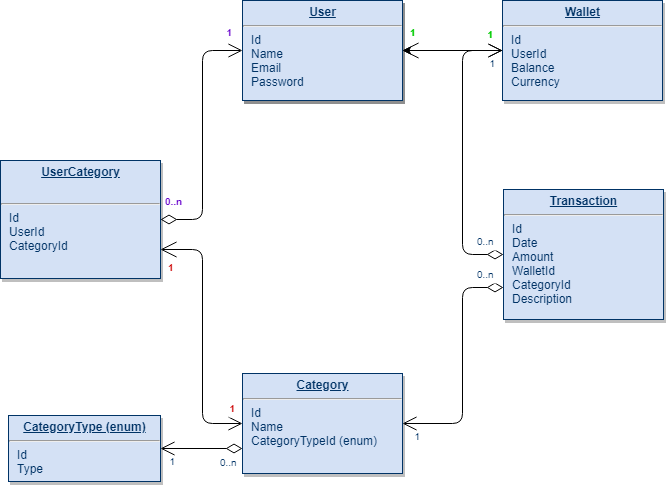

The diagram above was exported from draw.io. Its source (the exported page's mxGraphModel, read from the mxfile embedded in the PNG):
<mxGraphModel dx="1394" dy="806" grid="1" gridSize="10" guides="1" tooltips="1" connect="1" arrows="1" fold="1" page="1" pageScale="1" pageWidth="826" pageHeight="1169" background="#ffffff" math="0" shadow="0">
  <root>
    <mxCell id="0" />
    <mxCell id="1" parent="0" />
    <mxCell id="21" value="&lt;p style=&quot;margin: 0px ; margin-top: 4px ; text-align: center ; text-decoration: underline&quot;&gt;&lt;strong&gt;User&lt;/strong&gt;&lt;/p&gt;&lt;hr&gt;&lt;p style=&quot;margin: 0px 0px 0px 8px ; font-size: 5px&quot;&gt;&lt;br&gt;&lt;/p&gt;&lt;p style=&quot;margin: 0px ; margin-left: 8px&quot;&gt;Id&lt;/p&gt;&lt;p style=&quot;margin: 0px ; margin-left: 8px&quot;&gt;Name&lt;br&gt;&lt;/p&gt;&lt;p style=&quot;margin: 0px ; margin-left: 8px&quot;&gt;Email&lt;/p&gt;&lt;p style=&quot;margin: 0px ; margin-left: 8px&quot;&gt;Password&lt;/p&gt;" style="verticalAlign=top;align=left;overflow=fill;fontSize=12;fontFamily=Helvetica;html=1;strokeColor=#003366;shadow=1;fillColor=#D4E1F5;fontColor=#003366" parent="1" vertex="1">
      <mxGeometry x="320" y="122" width="160" height="100" as="geometry" />
    </mxCell>
    <mxCell id="7CQodm6ZTuSwwQTftm36-25" value="" style="edgeStyle=orthogonalEdgeStyle;rounded=0;orthogonalLoop=1;jettySize=auto;html=1;" parent="1" source="24" target="7CQodm6ZTuSwwQTftm36-24" edge="1">
      <mxGeometry relative="1" as="geometry" />
    </mxCell>
    <mxCell id="24" value="&lt;p style=&quot;margin: 0px ; margin-top: 4px ; text-align: center ; text-decoration: underline&quot;&gt;&lt;strong&gt;Wallet&lt;/strong&gt;&lt;/p&gt;&lt;hr&gt;&lt;p style=&quot;margin: 0px ; margin-left: 8px&quot;&gt;Id&lt;/p&gt;&lt;p style=&quot;margin: 0px ; margin-left: 8px&quot;&gt;UserId&lt;br&gt;&lt;/p&gt;&lt;p style=&quot;margin: 0px ; margin-left: 8px&quot;&gt;Balance&lt;/p&gt;&lt;p style=&quot;margin: 0px ; margin-left: 8px&quot;&gt;Currency&lt;/p&gt;" style="verticalAlign=top;align=left;overflow=fill;fontSize=12;fontFamily=Helvetica;html=1;strokeColor=#003366;shadow=1;fillColor=#D4E1F5;fontColor=#003366" parent="1" vertex="1">
      <mxGeometry x="580" y="122" width="160" height="100" as="geometry" />
    </mxCell>
    <mxCell id="7CQodm6ZTuSwwQTftm36-24" value="&lt;p style=&quot;margin: 0px ; margin-top: 4px ; text-align: center ; text-decoration: underline&quot;&gt;&lt;strong&gt;User&lt;/strong&gt;&lt;/p&gt;&lt;hr&gt;&lt;p style=&quot;margin: 0px ; margin-left: 8px&quot;&gt;Id&lt;/p&gt;&lt;p style=&quot;margin: 0px ; margin-left: 8px&quot;&gt;Name&lt;br&gt;&lt;/p&gt;&lt;p style=&quot;margin: 0px ; margin-left: 8px&quot;&gt;Email&lt;/p&gt;&lt;p style=&quot;margin: 0px ; margin-left: 8px&quot;&gt;Password&lt;/p&gt;" style="verticalAlign=top;align=left;overflow=fill;fontSize=12;fontFamily=Helvetica;html=1;strokeColor=#003366;shadow=1;fillColor=#D4E1F5;fontColor=#003366" parent="1" vertex="1">
      <mxGeometry x="320" y="122" width="160" height="100" as="geometry" />
    </mxCell>
    <mxCell id="zuMPwOJLiNdaOmrToeNd-92" value="" style="endArrow=open;endSize=12;startArrow=open;startSize=14;startFill=0;edgeStyle=orthogonalEdgeStyle;exitX=1;exitY=0.5;exitDx=0;exitDy=0;entryX=0;entryY=0.5;entryDx=0;entryDy=0;" parent="1" source="21" target="24" edge="1">
      <mxGeometry x="529.3599999999999" y="210" as="geometry">
        <mxPoint x="590" y="90" as="sourcePoint" />
        <mxPoint x="560" y="172" as="targetPoint" />
        <Array as="points" />
      </mxGeometry>
    </mxCell>
    <mxCell id="zuMPwOJLiNdaOmrToeNd-93" value="1" style="resizable=0;align=left;verticalAlign=top;labelBackgroundColor=#ffffff;fontSize=10;strokeColor=#003366;shadow=1;fillColor=#D4E1F5;fontColor=#00CC00;fontStyle=1" parent="zuMPwOJLiNdaOmrToeNd-92" connectable="0" vertex="1">
      <mxGeometry x="-1" relative="1" as="geometry">
        <mxPoint x="5" y="-31" as="offset" />
      </mxGeometry>
    </mxCell>
    <mxCell id="zuMPwOJLiNdaOmrToeNd-94" value="1" style="resizable=0;align=right;verticalAlign=top;labelBackgroundColor=#ffffff;fontSize=10;strokeColor=#003366;shadow=1;fillColor=#D4E1F5;fontColor=#00CC00;spacing=2;fontStyle=1" parent="zuMPwOJLiNdaOmrToeNd-92" connectable="0" vertex="1">
      <mxGeometry x="1" relative="1" as="geometry">
        <mxPoint x="-7.000000000000188" y="-28.999999999999815" as="offset" />
      </mxGeometry>
    </mxCell>
    <mxCell id="XCD-qZhw2itUqyjWo7Hr-41" value="&lt;p style=&quot;margin: 0px ; margin-top: 4px ; text-align: center ; text-decoration: underline&quot;&gt;&lt;b&gt;UserCategory&lt;/b&gt;&lt;/p&gt;&lt;p style=&quot;margin: 0px ; margin-top: 4px ; text-align: center ; text-decoration: underline&quot;&gt;&lt;br&gt;&lt;/p&gt;&lt;hr&gt;&lt;p style=&quot;margin: 0px ; margin-left: 8px&quot;&gt;Id&lt;/p&gt;&lt;p style=&quot;margin: 0px ; margin-left: 8px&quot;&gt;&lt;span&gt;UserId&lt;/span&gt;&lt;/p&gt;&lt;p style=&quot;margin: 0px ; margin-left: 8px&quot;&gt;CategoryId&amp;nbsp;&lt;/p&gt;" style="verticalAlign=top;align=left;overflow=fill;fontSize=12;fontFamily=Helvetica;html=1;strokeColor=#003366;shadow=1;fillColor=#D4E1F5;fontColor=#003366" parent="1" vertex="1">
      <mxGeometry x="78" y="282" width="160" height="118" as="geometry" />
    </mxCell>
    <mxCell id="XCD-qZhw2itUqyjWo7Hr-42" value="&lt;p style=&quot;margin: 0px ; margin-top: 4px ; text-align: center ; text-decoration: underline&quot;&gt;&lt;strong&gt;Transaction&lt;/strong&gt;&lt;/p&gt;&lt;hr&gt;&lt;p style=&quot;margin: 0px ; margin-left: 8px&quot;&gt;Id&lt;/p&gt;&lt;p style=&quot;margin: 0px ; margin-left: 8px&quot;&gt;Date&lt;/p&gt;&lt;p style=&quot;margin: 0px ; margin-left: 8px&quot;&gt;Amount&lt;/p&gt;&lt;p style=&quot;margin: 0px ; margin-left: 8px&quot;&gt;WalletId&lt;/p&gt;&lt;p style=&quot;margin: 0px ; margin-left: 8px&quot;&gt;CategoryId&lt;/p&gt;&lt;p style=&quot;margin: 0px ; margin-left: 8px&quot;&gt;Description&lt;/p&gt;" style="verticalAlign=top;align=left;overflow=fill;fontSize=12;fontFamily=Helvetica;html=1;strokeColor=#003366;shadow=1;fillColor=#D4E1F5;fontColor=#003366" parent="1" vertex="1">
      <mxGeometry x="581" y="311" width="160" height="130" as="geometry" />
    </mxCell>
    <mxCell id="XCD-qZhw2itUqyjWo7Hr-43" value="" style="endArrow=open;endSize=12;startArrow=diamondThin;startSize=14;startFill=0;edgeStyle=orthogonalEdgeStyle;entryX=1;entryY=0.5;entryDx=0;entryDy=0;exitX=0;exitY=0.75;exitDx=0;exitDy=0;" parent="1" source="XCD-qZhw2itUqyjWo7Hr-42" target="XCD-qZhw2itUqyjWo7Hr-53" edge="1">
      <mxGeometry x="729.3599999999999" y="772" as="geometry">
        <mxPoint x="889.3599999999999" y="772" as="sourcePoint" />
        <mxPoint x="729.3599999999999" y="772" as="targetPoint" />
        <Array as="points">
          <mxPoint x="540" y="409" />
          <mxPoint x="540" y="545" />
        </Array>
      </mxGeometry>
    </mxCell>
    <mxCell id="XCD-qZhw2itUqyjWo7Hr-44" value="0..n" style="resizable=0;align=left;verticalAlign=top;labelBackgroundColor=#ffffff;fontSize=10;strokeColor=#003366;shadow=1;fillColor=#D4E1F5;fontColor=#003366" parent="XCD-qZhw2itUqyjWo7Hr-43" connectable="0" vertex="1">
      <mxGeometry x="-1" relative="1" as="geometry">
        <mxPoint x="-29" y="-26" as="offset" />
      </mxGeometry>
    </mxCell>
    <mxCell id="XCD-qZhw2itUqyjWo7Hr-45" value="1" style="resizable=0;align=right;verticalAlign=top;labelBackgroundColor=#ffffff;fontSize=10;strokeColor=#003366;shadow=1;fillColor=#D4E1F5;fontColor=#003366" parent="XCD-qZhw2itUqyjWo7Hr-43" connectable="0" vertex="1">
      <mxGeometry x="1" relative="1" as="geometry">
        <mxPoint x="19.99999999999981" y="1.8474111129762605e-13" as="offset" />
      </mxGeometry>
    </mxCell>
    <mxCell id="XCD-qZhw2itUqyjWo7Hr-53" value="&lt;p style=&quot;margin: 0px ; margin-top: 4px ; text-align: center ; text-decoration: underline&quot;&gt;&lt;strong&gt;Category&lt;/strong&gt;&lt;/p&gt;&lt;hr&gt;&lt;p style=&quot;margin: 0px ; margin-left: 8px&quot;&gt;Id&lt;/p&gt;&lt;p style=&quot;margin: 0px ; margin-left: 8px&quot;&gt;&lt;span&gt;Name&lt;/span&gt;&lt;/p&gt;&lt;p style=&quot;margin: 0px ; margin-left: 8px&quot;&gt;&lt;span&gt;CategoryTypeId (enum)&lt;/span&gt;&lt;/p&gt;" style="verticalAlign=top;align=left;overflow=fill;fontSize=12;fontFamily=Helvetica;html=1;strokeColor=#003366;shadow=1;fillColor=#D4E1F5;fontColor=#003366" parent="1" vertex="1">
      <mxGeometry x="320" y="495" width="160" height="100" as="geometry" />
    </mxCell>
    <mxCell id="XCD-qZhw2itUqyjWo7Hr-56" value="&lt;p style=&quot;margin: 0px ; margin-top: 4px ; text-align: center ; text-decoration: underline&quot;&gt;&lt;strong&gt;CategoryType (enum)&lt;/strong&gt;&lt;/p&gt;&lt;hr&gt;&lt;p style=&quot;margin: 0px ; margin-left: 8px&quot;&gt;Id&lt;/p&gt;&lt;p style=&quot;margin: 0px ; margin-left: 8px&quot;&gt;&lt;span&gt;Type&lt;/span&gt;&lt;/p&gt;" style="verticalAlign=top;align=left;overflow=fill;fontSize=12;fontFamily=Helvetica;html=1;strokeColor=#003366;shadow=1;fillColor=#D4E1F5;fontColor=#003366" parent="1" vertex="1">
      <mxGeometry x="86" y="537" width="152" height="66" as="geometry" />
    </mxCell>
    <mxCell id="JF8tuRBfKAJIWnZnqcyw-35" value="" style="endArrow=open;endSize=12;startArrow=diamondThin;startSize=14;startFill=0;edgeStyle=orthogonalEdgeStyle;exitX=1;exitY=0.5;exitDx=0;exitDy=0;entryX=0;entryY=0.5;entryDx=0;entryDy=0;" parent="1" source="XCD-qZhw2itUqyjWo7Hr-41" target="21" edge="1">
      <mxGeometry x="800.3599999999999" y="210" as="geometry">
        <mxPoint x="607" y="600" as="sourcePoint" />
        <mxPoint x="281" y="210" as="targetPoint" />
        <Array as="points">
          <mxPoint x="280" y="341" />
          <mxPoint x="280" y="172" />
        </Array>
      </mxGeometry>
    </mxCell>
    <mxCell id="JF8tuRBfKAJIWnZnqcyw-36" value="0..n" style="resizable=0;align=left;verticalAlign=top;labelBackgroundColor=#ffffff;fontSize=10;strokeColor=#003366;shadow=1;fillColor=#D4E1F5;fontColor=#6600CC;fontStyle=1" parent="JF8tuRBfKAJIWnZnqcyw-35" connectable="0" vertex="1">
      <mxGeometry x="-1" relative="1" as="geometry">
        <mxPoint x="2" y="-31" as="offset" />
      </mxGeometry>
    </mxCell>
    <mxCell id="JF8tuRBfKAJIWnZnqcyw-37" value="1" style="resizable=0;align=right;verticalAlign=top;labelBackgroundColor=#ffffff;fontSize=10;strokeColor=#003366;shadow=1;fillColor=#D4E1F5;fontColor=#6600CC;fontStyle=1" parent="JF8tuRBfKAJIWnZnqcyw-35" connectable="0" vertex="1">
      <mxGeometry x="1" relative="1" as="geometry">
        <mxPoint x="-8.000000000000188" y="-30.999999999999815" as="offset" />
      </mxGeometry>
    </mxCell>
    <mxCell id="nPOqpx1m2QYy_4f0ixXX-24" value="" style="endArrow=open;endSize=12;startArrow=open;startSize=14;startFill=0;edgeStyle=orthogonalEdgeStyle;exitX=1;exitY=0.75;exitDx=0;exitDy=0;entryX=0;entryY=0.5;entryDx=0;entryDy=0;" parent="1" source="XCD-qZhw2itUqyjWo7Hr-41" target="XCD-qZhw2itUqyjWo7Hr-53" edge="1">
      <mxGeometry x="810.3599999999999" y="220" as="geometry">
        <mxPoint x="212" y="295" as="sourcePoint" />
        <mxPoint x="300" y="220" as="targetPoint" />
        <Array as="points">
          <mxPoint x="280" y="371" />
          <mxPoint x="280" y="545" />
        </Array>
      </mxGeometry>
    </mxCell>
    <mxCell id="nPOqpx1m2QYy_4f0ixXX-25" value="1" style="resizable=0;align=left;verticalAlign=top;labelBackgroundColor=#ffffff;fontSize=10;strokeColor=#003366;shadow=1;fillColor=#D4E1F5;fontColor=#CC0000;fontStyle=1" parent="nPOqpx1m2QYy_4f0ixXX-24" connectable="0" vertex="1">
      <mxGeometry x="-1" relative="1" as="geometry">
        <mxPoint x="5" y="5" as="offset" />
      </mxGeometry>
    </mxCell>
    <mxCell id="nPOqpx1m2QYy_4f0ixXX-26" value="1" style="resizable=0;align=right;verticalAlign=top;labelBackgroundColor=#ffffff;fontSize=10;strokeColor=#003366;shadow=1;fillColor=#D4E1F5;fontColor=#CC0000;fontStyle=1" parent="nPOqpx1m2QYy_4f0ixXX-24" connectable="0" vertex="1">
      <mxGeometry x="1" relative="1" as="geometry">
        <mxPoint x="-5.000000000000188" y="-27.999999999999815" as="offset" />
      </mxGeometry>
    </mxCell>
    <mxCell id="nPOqpx1m2QYy_4f0ixXX-33" value="" style="endArrow=open;endSize=12;startArrow=diamondThin;startSize=14;startFill=0;edgeStyle=orthogonalEdgeStyle;entryX=1;entryY=0.5;entryDx=0;entryDy=0;exitX=0;exitY=0.75;exitDx=0;exitDy=0;" parent="1" source="XCD-qZhw2itUqyjWo7Hr-53" target="XCD-qZhw2itUqyjWo7Hr-56" edge="1">
      <mxGeometry x="872.3599999999999" y="909" as="geometry">
        <mxPoint x="320" y="640" as="sourcePoint" />
        <mxPoint x="213" y="720" as="targetPoint" />
        <Array as="points" />
      </mxGeometry>
    </mxCell>
    <mxCell id="nPOqpx1m2QYy_4f0ixXX-34" value="0..n" style="resizable=0;align=left;verticalAlign=top;labelBackgroundColor=#ffffff;fontSize=10;strokeColor=#003366;shadow=1;fillColor=#D4E1F5;fontColor=#003366" parent="nPOqpx1m2QYy_4f0ixXX-33" connectable="0" vertex="1">
      <mxGeometry x="-1" relative="1" as="geometry">
        <mxPoint x="-25" y="1" as="offset" />
      </mxGeometry>
    </mxCell>
    <mxCell id="nPOqpx1m2QYy_4f0ixXX-35" value="1" style="resizable=0;align=right;verticalAlign=top;labelBackgroundColor=#ffffff;fontSize=10;strokeColor=#003366;shadow=1;fillColor=#D4E1F5;fontColor=#003366" parent="nPOqpx1m2QYy_4f0ixXX-33" connectable="0" vertex="1">
      <mxGeometry x="1" relative="1" as="geometry">
        <mxPoint x="16.99999999999981" y="1.8474111129762605e-13" as="offset" />
      </mxGeometry>
    </mxCell>
    <mxCell id="7CQodm6ZTuSwwQTftm36-28" value="" style="endArrow=open;endSize=12;startArrow=diamondThin;startSize=14;startFill=0;edgeStyle=orthogonalEdgeStyle;exitX=0;exitY=0.5;exitDx=0;exitDy=0;entryX=0;entryY=0.5;entryDx=0;entryDy=0;" parent="1" source="XCD-qZhw2itUqyjWo7Hr-42" target="24" edge="1">
      <mxGeometry x="739.3599999999999" y="782" as="geometry">
        <mxPoint x="571" y="418" as="sourcePoint" />
        <mxPoint x="650" y="222" as="targetPoint" />
        <Array as="points">
          <mxPoint x="540" y="376" />
          <mxPoint x="540" y="172" />
        </Array>
      </mxGeometry>
    </mxCell>
    <mxCell id="7CQodm6ZTuSwwQTftm36-29" value="0..n" style="resizable=0;align=left;verticalAlign=top;labelBackgroundColor=#ffffff;fontSize=10;strokeColor=#003366;shadow=1;fillColor=#D4E1F5;fontColor=#003366" parent="7CQodm6ZTuSwwQTftm36-28" connectable="0" vertex="1">
      <mxGeometry x="-1" relative="1" as="geometry">
        <mxPoint x="-29" y="-26" as="offset" />
      </mxGeometry>
    </mxCell>
    <mxCell id="7CQodm6ZTuSwwQTftm36-30" value="1" style="resizable=0;align=right;verticalAlign=top;labelBackgroundColor=#ffffff;fontSize=10;strokeColor=#003366;shadow=1;fillColor=#D4E1F5;fontColor=#003366" parent="7CQodm6ZTuSwwQTftm36-28" connectable="0" vertex="1">
      <mxGeometry x="1" relative="1" as="geometry">
        <mxPoint x="-5.000000000000188" y="1.8474111129762605e-13" as="offset" />
      </mxGeometry>
    </mxCell>
  </root>
</mxGraphModel>